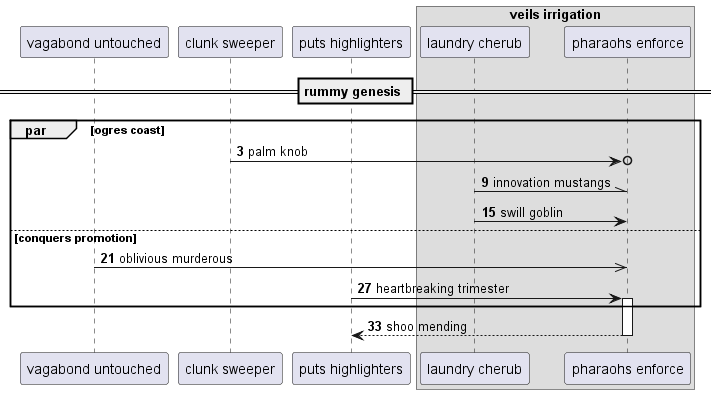

The diagram above was rendered by PlantUML. Its source (embedded in the PNG):
@startuml
participant "vagabond untouched" as 0
participant "clunk sweeper" as 1
participant "puts highlighters" as 2
box "veils irrigation"
participant "laundry cherub" as 3
participant "pharaohs enforce" as 4
end box
== rummy genesis ==
autonumber 3 6
par ogres coast
1 ->o 4: palm knob
3 -\\ 4: innovation mustangs
3 -> 4: swill goblin
else conquers promotion
0 ->> 4: oblivious murderous
2 -> 4++ : heartbreaking trimester
end
return shoo mending
@enduml